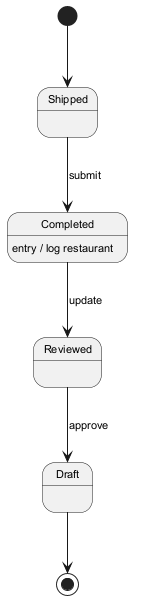

The diagram above was rendered by PlantUML. Its source (embedded in the PNG):
@startuml
skinparam backgroundColor #FFFFFF
skinparam classBackgroundColor #F3E5F5
skinparam classBorderColor #6A1B9A
skinparam defaultFontSize 11
[*] --> Shipped
Shipped --> Completed : submit
Completed --> Reviewed : update
Completed : entry / log restaurant
Reviewed --> Draft : approve
Draft --> [*]
@enduml